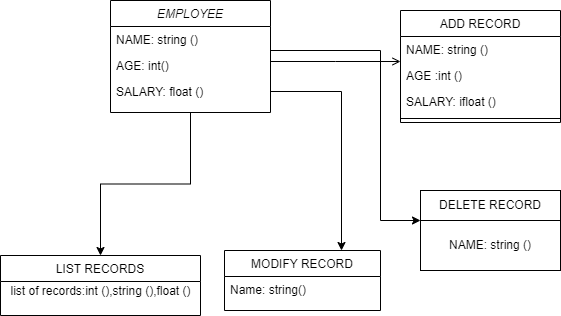

The diagram above was exported from draw.io. Its source (the exported page's mxGraphModel, read from the mxfile embedded in the PNG):
<mxGraphModel dx="868" dy="450" grid="1" gridSize="10" guides="1" tooltips="1" connect="1" arrows="1" fold="1" page="1" pageScale="1" pageWidth="827" pageHeight="1169" math="0" shadow="0">
  <root>
    <mxCell id="WIyWlLk6GJQsqaUBKTNV-0" />
    <mxCell id="WIyWlLk6GJQsqaUBKTNV-1" parent="WIyWlLk6GJQsqaUBKTNV-0" />
    <mxCell id="LXumvuLedbIH1mw52RVB-6" style="edgeStyle=orthogonalEdgeStyle;rounded=0;orthogonalLoop=1;jettySize=auto;html=1;exitX=0.5;exitY=1;exitDx=0;exitDy=0;" edge="1" parent="WIyWlLk6GJQsqaUBKTNV-1" source="zkfFHV4jXpPFQw0GAbJ--0" target="zkfFHV4jXpPFQw0GAbJ--6">
      <mxGeometry relative="1" as="geometry" />
    </mxCell>
    <mxCell id="zkfFHV4jXpPFQw0GAbJ--0" value="EMPLOYEE" style="swimlane;fontStyle=2;align=center;verticalAlign=top;childLayout=stackLayout;horizontal=1;startSize=26;horizontalStack=0;resizeParent=1;resizeLast=0;collapsible=1;marginBottom=0;rounded=0;shadow=0;strokeWidth=1;" parent="WIyWlLk6GJQsqaUBKTNV-1" vertex="1">
      <mxGeometry x="220" y="110" width="160" height="112" as="geometry">
        <mxRectangle x="220" y="110" width="160" height="26" as="alternateBounds" />
      </mxGeometry>
    </mxCell>
    <mxCell id="zkfFHV4jXpPFQw0GAbJ--1" value="NAME: string ()" style="text;align=left;verticalAlign=top;spacingLeft=4;spacingRight=4;overflow=hidden;rotatable=0;points=[[0,0.5],[1,0.5]];portConstraint=eastwest;" parent="zkfFHV4jXpPFQw0GAbJ--0" vertex="1">
      <mxGeometry y="26" width="160" height="26" as="geometry" />
    </mxCell>
    <mxCell id="zkfFHV4jXpPFQw0GAbJ--2" value="AGE: int()" style="text;align=left;verticalAlign=top;spacingLeft=4;spacingRight=4;overflow=hidden;rotatable=0;points=[[0,0.5],[1,0.5]];portConstraint=eastwest;rounded=0;shadow=0;html=0;" parent="zkfFHV4jXpPFQw0GAbJ--0" vertex="1">
      <mxGeometry y="52" width="160" height="26" as="geometry" />
    </mxCell>
    <mxCell id="zkfFHV4jXpPFQw0GAbJ--3" value="SALARY: float ()" style="text;align=left;verticalAlign=top;spacingLeft=4;spacingRight=4;overflow=hidden;rotatable=0;points=[[0,0.5],[1,0.5]];portConstraint=eastwest;rounded=0;shadow=0;html=0;" parent="zkfFHV4jXpPFQw0GAbJ--0" vertex="1">
      <mxGeometry y="78" width="160" height="26" as="geometry" />
    </mxCell>
    <mxCell id="zkfFHV4jXpPFQw0GAbJ--6" value="LIST RECORDS" style="swimlane;fontStyle=0;align=center;verticalAlign=top;childLayout=stackLayout;horizontal=1;startSize=26;horizontalStack=0;resizeParent=1;resizeLast=0;collapsible=1;marginBottom=0;rounded=0;shadow=0;strokeWidth=1;" parent="WIyWlLk6GJQsqaUBKTNV-1" vertex="1">
      <mxGeometry x="110" y="365" width="200" height="60" as="geometry">
        <mxRectangle x="130" y="380" width="160" height="26" as="alternateBounds" />
      </mxGeometry>
    </mxCell>
    <mxCell id="LXumvuLedbIH1mw52RVB-3" value="list of records:int (),string (),float ()" style="text;html=1;align=center;verticalAlign=middle;resizable=0;points=[];autosize=1;strokeColor=none;fillColor=none;" vertex="1" parent="zkfFHV4jXpPFQw0GAbJ--6">
      <mxGeometry y="26" width="200" height="20" as="geometry" />
    </mxCell>
    <mxCell id="zkfFHV4jXpPFQw0GAbJ--13" value="MODIFY RECORD" style="swimlane;fontStyle=0;align=center;verticalAlign=top;childLayout=stackLayout;horizontal=1;startSize=26;horizontalStack=0;resizeParent=1;resizeLast=0;collapsible=1;marginBottom=0;rounded=0;shadow=0;strokeWidth=1;" parent="WIyWlLk6GJQsqaUBKTNV-1" vertex="1">
      <mxGeometry x="334" y="360" width="156" height="60" as="geometry">
        <mxRectangle x="340" y="380" width="170" height="26" as="alternateBounds" />
      </mxGeometry>
    </mxCell>
    <mxCell id="zkfFHV4jXpPFQw0GAbJ--14" value="Name: string()" style="text;align=left;verticalAlign=top;spacingLeft=4;spacingRight=4;overflow=hidden;rotatable=0;points=[[0,0.5],[1,0.5]];portConstraint=eastwest;" parent="zkfFHV4jXpPFQw0GAbJ--13" vertex="1">
      <mxGeometry y="26" width="156" height="26" as="geometry" />
    </mxCell>
    <mxCell id="zkfFHV4jXpPFQw0GAbJ--17" value="ADD RECORD" style="swimlane;fontStyle=0;align=center;verticalAlign=top;childLayout=stackLayout;horizontal=1;startSize=26;horizontalStack=0;resizeParent=1;resizeLast=0;collapsible=1;marginBottom=0;rounded=0;shadow=0;strokeWidth=1;" parent="WIyWlLk6GJQsqaUBKTNV-1" vertex="1">
      <mxGeometry x="510" y="120" width="160" height="112" as="geometry">
        <mxRectangle x="550" y="140" width="160" height="26" as="alternateBounds" />
      </mxGeometry>
    </mxCell>
    <mxCell id="zkfFHV4jXpPFQw0GAbJ--18" value="NAME: string ()" style="text;align=left;verticalAlign=top;spacingLeft=4;spacingRight=4;overflow=hidden;rotatable=0;points=[[0,0.5],[1,0.5]];portConstraint=eastwest;" parent="zkfFHV4jXpPFQw0GAbJ--17" vertex="1">
      <mxGeometry y="26" width="160" height="26" as="geometry" />
    </mxCell>
    <mxCell id="zkfFHV4jXpPFQw0GAbJ--21" value="AGE :int ()" style="text;align=left;verticalAlign=top;spacingLeft=4;spacingRight=4;overflow=hidden;rotatable=0;points=[[0,0.5],[1,0.5]];portConstraint=eastwest;rounded=0;shadow=0;html=0;" parent="zkfFHV4jXpPFQw0GAbJ--17" vertex="1">
      <mxGeometry y="52" width="160" height="26" as="geometry" />
    </mxCell>
    <mxCell id="zkfFHV4jXpPFQw0GAbJ--25" value="SALARY: ifloat ()" style="text;align=left;verticalAlign=top;spacingLeft=4;spacingRight=4;overflow=hidden;rotatable=0;points=[[0,0.5],[1,0.5]];portConstraint=eastwest;" parent="zkfFHV4jXpPFQw0GAbJ--17" vertex="1">
      <mxGeometry y="78" width="160" height="26" as="geometry" />
    </mxCell>
    <mxCell id="zkfFHV4jXpPFQw0GAbJ--23" value="" style="line;html=1;strokeWidth=1;align=left;verticalAlign=middle;spacingTop=-1;spacingLeft=3;spacingRight=3;rotatable=0;labelPosition=right;points=[];portConstraint=eastwest;" parent="zkfFHV4jXpPFQw0GAbJ--17" vertex="1">
      <mxGeometry y="104" width="160" height="8" as="geometry" />
    </mxCell>
    <mxCell id="zkfFHV4jXpPFQw0GAbJ--26" value="" style="endArrow=open;shadow=0;strokeWidth=1;rounded=0;endFill=1;edgeStyle=elbowEdgeStyle;elbow=vertical;" parent="WIyWlLk6GJQsqaUBKTNV-1" source="zkfFHV4jXpPFQw0GAbJ--0" target="zkfFHV4jXpPFQw0GAbJ--17" edge="1">
      <mxGeometry x="0.5" y="41" relative="1" as="geometry">
        <mxPoint x="380" y="192" as="sourcePoint" />
        <mxPoint x="540" y="192" as="targetPoint" />
        <mxPoint x="-40" y="32" as="offset" />
      </mxGeometry>
    </mxCell>
    <mxCell id="LXumvuLedbIH1mw52RVB-5" style="edgeStyle=orthogonalEdgeStyle;rounded=0;orthogonalLoop=1;jettySize=auto;html=1;exitX=1;exitY=0.5;exitDx=0;exitDy=0;entryX=0.75;entryY=0;entryDx=0;entryDy=0;" edge="1" parent="WIyWlLk6GJQsqaUBKTNV-1" source="zkfFHV4jXpPFQw0GAbJ--3" target="zkfFHV4jXpPFQw0GAbJ--13">
      <mxGeometry relative="1" as="geometry" />
    </mxCell>
    <mxCell id="LXumvuLedbIH1mw52RVB-14" value="DELETE RECORD" style="rounded=0;whiteSpace=wrap;html=1;" vertex="1" parent="WIyWlLk6GJQsqaUBKTNV-1">
      <mxGeometry x="530" y="300" width="140" height="30" as="geometry" />
    </mxCell>
    <mxCell id="LXumvuLedbIH1mw52RVB-15" value="NAME: string ()" style="rounded=0;whiteSpace=wrap;html=1;" vertex="1" parent="WIyWlLk6GJQsqaUBKTNV-1">
      <mxGeometry x="530" y="330" width="140" height="50" as="geometry" />
    </mxCell>
    <mxCell id="LXumvuLedbIH1mw52RVB-16" style="edgeStyle=orthogonalEdgeStyle;rounded=0;orthogonalLoop=1;jettySize=auto;html=1;exitX=1;exitY=0.5;exitDx=0;exitDy=0;entryX=0;entryY=0;entryDx=0;entryDy=0;" edge="1" parent="WIyWlLk6GJQsqaUBKTNV-1" source="zkfFHV4jXpPFQw0GAbJ--1" target="LXumvuLedbIH1mw52RVB-15">
      <mxGeometry relative="1" as="geometry">
        <mxPoint x="520" y="360" as="targetPoint" />
        <Array as="points">
          <mxPoint x="380" y="160" />
          <mxPoint x="490" y="160" />
          <mxPoint x="490" y="330" />
        </Array>
      </mxGeometry>
    </mxCell>
  </root>
</mxGraphModel>